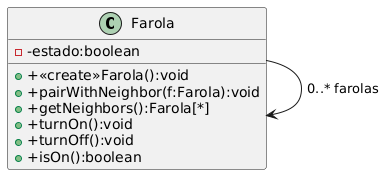

The diagram above was rendered by PlantUML. Its source (embedded in the PNG):
@startuml
class Farola {
  - -estado:boolean
  
  + +<<create>>Farola():void
  + +pairWithNeighbor(f:Farola):void
  + +getNeighbors():Farola[*]
  + +turnOn():void
  + +turnOff():void
  + +isOn():boolean

}

Farola--> Farola :0..* farolas
@enduml